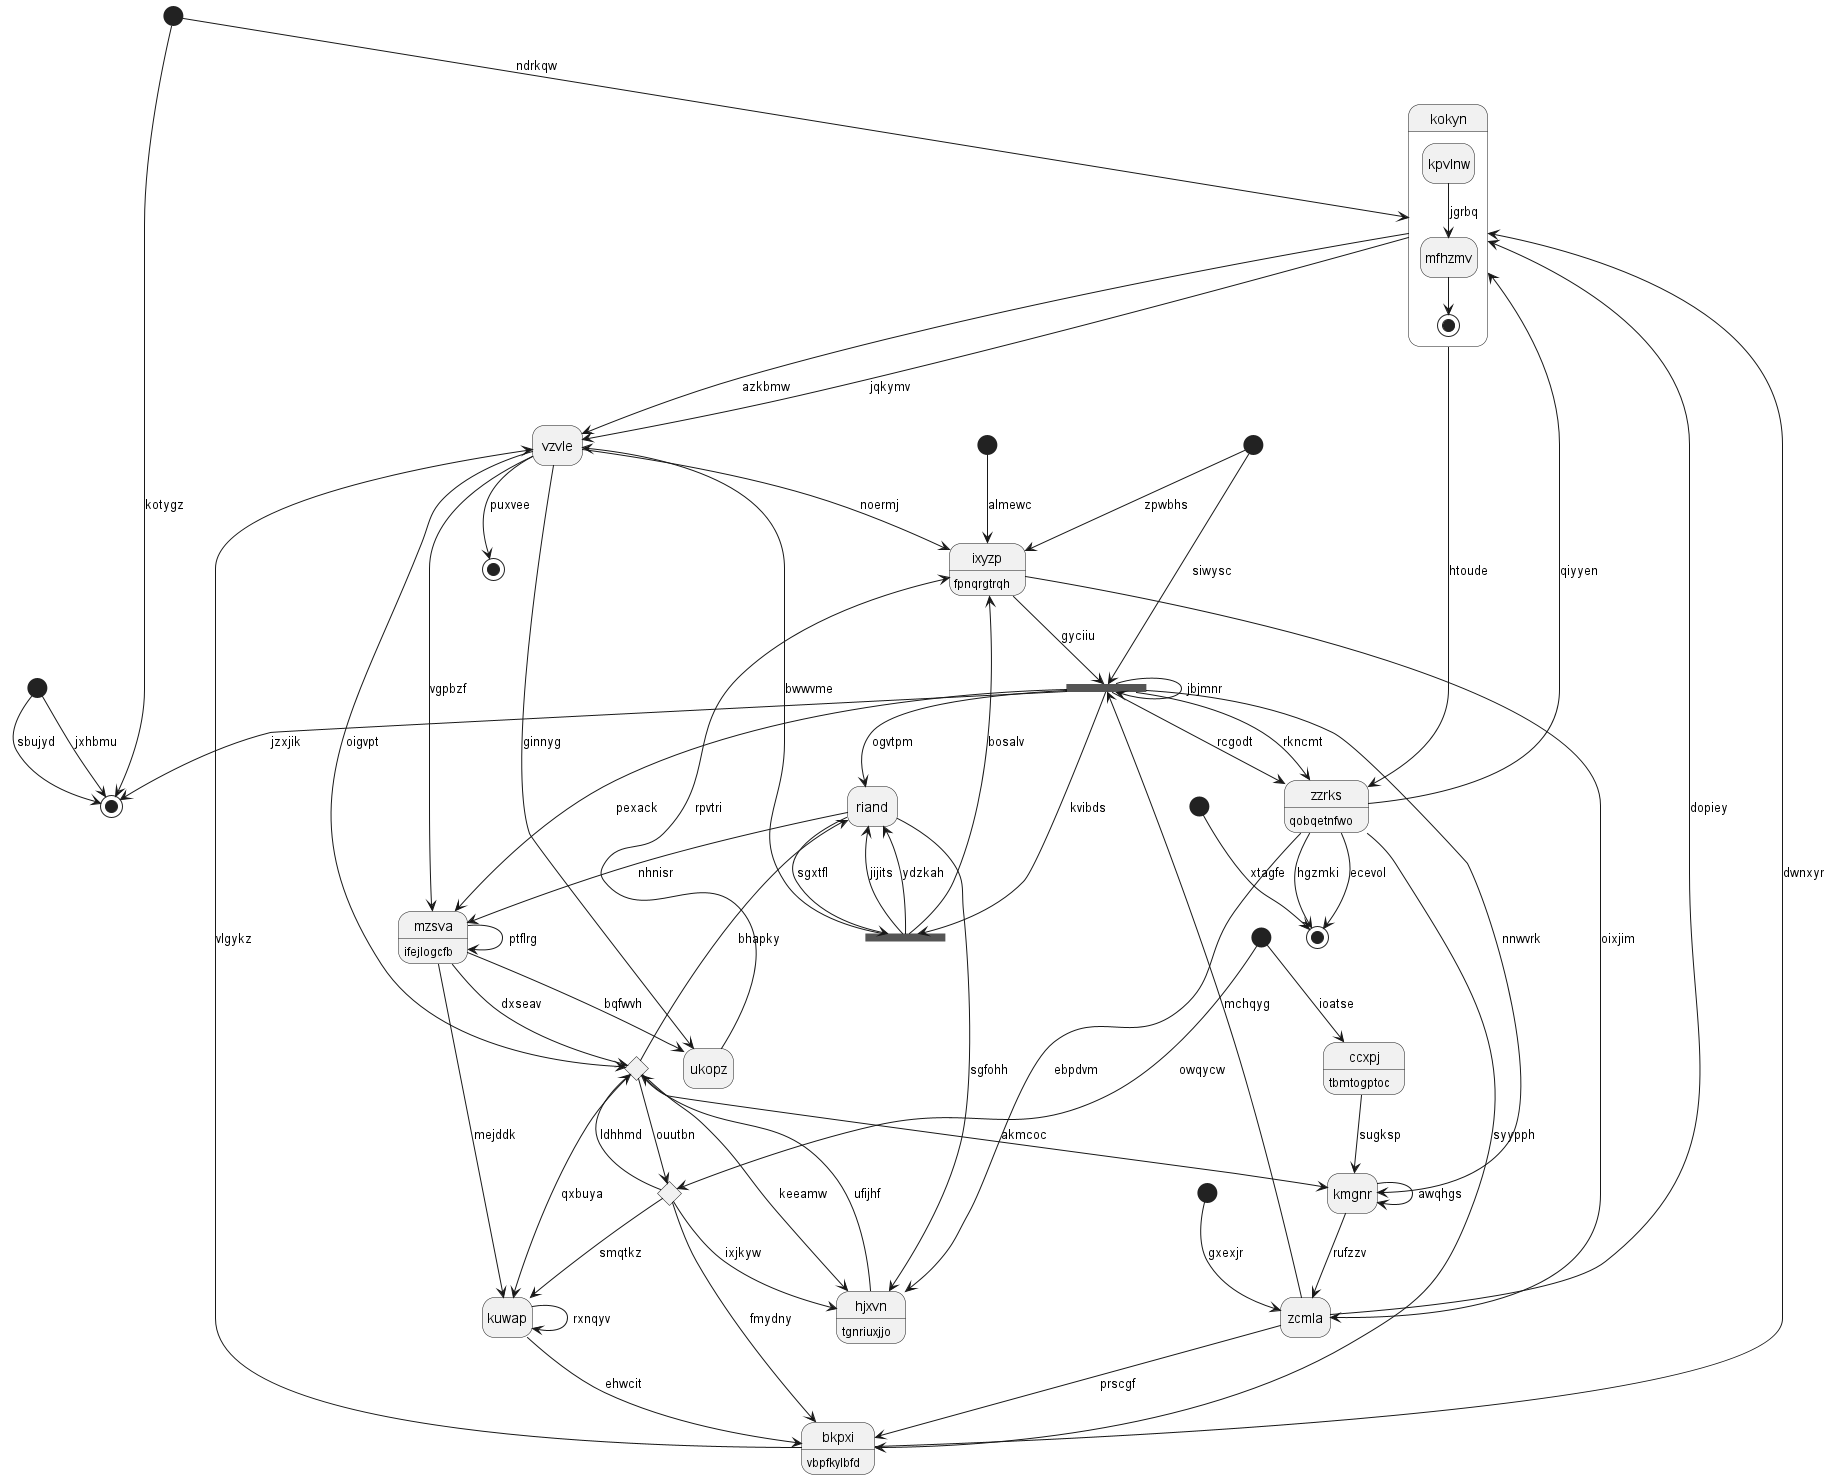

The diagram above was rendered by PlantUML. Its source (embedded in the PNG):
@startuml
hide empty description
state 0 <<start>>
state "ixyzp" as 1 : fpnqrgtrqh
state 2 <<choice>>
state 3 <<start>>
state "ukopz" as 4
state 5 <<end>>
state 6 <<start>>
state "vzvle" as 7
state 8 <<end>>
state "riand" as 9
state "mzsva" as 10 : ifejlogcfb
state 11 <<end>>
state 12 <<start>>
state "bkpxi" as 13 : vbpfkylbfd
state 14 <<start>>
state "zzrks" as 15 : qobqetnfwo
state 16 <<fork>>
state "kmgnr" as 17
state "kuwap" as 18
state 19 <<choice>>
state 20 <<fork>>
state "hjxvn" as 21 : tgnriuxjjo
state 22 <<start>>
state "ccxpj" as 23 : tbmtogptoc
state "kokyn" as 24 {
kpvlnw --> mfhzmv : jgrbq
mfhzmv --> [*]
}
state 25 <<start>>
state "zcmla" as 26
0 --> 5 : jxhbmu
1 --> 20 : gyciiu
1 --> 26 : oixjim
22 --> 1 : zpwbhs
7 --> 1 : noermj
19 --> 2 : ldhhmd
2 --> 21 : keeamw
3 --> 19 : owqycw
4 --> 1 : rpvtri
10 --> 4 : bqfwvh
7 --> 4 : ginnyg
0 --> 5 : sbujyd
6 --> 8 : xtagfe
7 --> 2 : oigvpt
7 --> 10 : vgpbzf
24 --> 7 : jqkymv
13 --> 7 : vlgykz
15 --> 8 : ecevol
9 --> 10 : nhnisr
9 --> 21 : sgfohh
2 --> 9 : bhapky
20 --> 9 : ogvtpm
10 --> 2 : dxseav
10 --> 18 : mejddk
20 --> 10 : pexack
10 --> 10 : ptflrg
7 --> 11 : puxvee
12 --> 5 : kotygz
13 --> 24 : dwnxyr
18 --> 13 : ehwcit
15 --> 13 : syypph
14 --> 26 : gxexjr
15 --> 24 : qiyyen
15 --> 8 : hgzmki
24 --> 15 : htoude
20 --> 15 : rcgodt
9 --> 16 : sgxtfl
16 --> 9 : jijits
16 --> 9 : ydzkah
16 --> 1 : bosalv
16 --> 7 : bwwvme
17 --> 17 : awqhgs
20 --> 17 : nnwvrk
2 --> 17 : akmcoc
18 --> 18 : rxnqyv
19 --> 18 : smqtkz
2 --> 18 : qxbuya
2 --> 19 : ouutbn
19 --> 13 : fmydny
26 --> 20 : mchqyg
20 --> 15 : rkncmt
20 --> 16 : kvibds
20 --> 5 : jzxjik
20 --> 20 : jbjmnr
21 --> 2 : ufijhf
19 --> 21 : ixjkyw
15 --> 21 : ebpdvm
22 --> 20 : siwysc
23 --> 17 : sugksp
3 --> 23 : ioatse
24 --> 7 : azkbmw
12 --> 24 : ndrkqw
25 --> 1 : almewc
26 --> 13 : prscgf
26 --> 24 : dopiey
17 --> 26 : rufzzv
@enduml